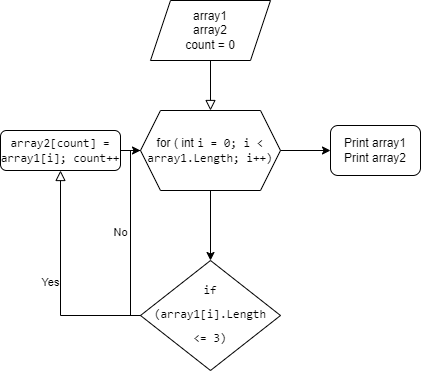

The diagram above was exported from draw.io. Its source (the exported page's mxGraphModel, read from the mxfile embedded in the PNG):
<mxGraphModel dx="1114" dy="584" grid="1" gridSize="10" guides="1" tooltips="1" connect="1" arrows="1" fold="1" page="1" pageScale="1" pageWidth="827" pageHeight="1169" math="0" shadow="0">
  <root>
    <mxCell id="WIyWlLk6GJQsqaUBKTNV-0" />
    <mxCell id="WIyWlLk6GJQsqaUBKTNV-1" parent="WIyWlLk6GJQsqaUBKTNV-0" />
    <mxCell id="WIyWlLk6GJQsqaUBKTNV-2" value="" style="rounded=0;html=1;jettySize=auto;orthogonalLoop=1;fontSize=11;endArrow=block;endFill=0;endSize=8;strokeWidth=1;shadow=0;labelBackgroundColor=none;edgeStyle=orthogonalEdgeStyle;entryX=0.5;entryY=0;entryDx=0;entryDy=0;" parent="WIyWlLk6GJQsqaUBKTNV-1" target="FjfJl4xQIRaYBjQ2RQ8v-1" edge="1">
      <mxGeometry relative="1" as="geometry">
        <mxPoint x="230" y="110" as="sourcePoint" />
        <mxPoint x="360" y="150" as="targetPoint" />
      </mxGeometry>
    </mxCell>
    <mxCell id="WIyWlLk6GJQsqaUBKTNV-5" value="No" style="edgeStyle=orthogonalEdgeStyle;rounded=0;html=1;jettySize=auto;orthogonalLoop=1;fontSize=11;endArrow=block;endFill=0;endSize=8;strokeWidth=1;shadow=0;labelBackgroundColor=none;exitX=1;exitY=0.5;exitDx=0;exitDy=0;entryX=1;entryY=0.5;entryDx=0;entryDy=0;" parent="WIyWlLk6GJQsqaUBKTNV-1" source="WIyWlLk6GJQsqaUBKTNV-6" target="FjfJl4xQIRaYBjQ2RQ8v-1" edge="1">
      <mxGeometry y="10" relative="1" as="geometry">
        <mxPoint as="offset" />
        <mxPoint x="360" y="310" as="sourcePoint" />
        <mxPoint x="310" y="270" as="targetPoint" />
        <Array as="points">
          <mxPoint x="150" y="365" />
          <mxPoint x="150" y="200" />
        </Array>
      </mxGeometry>
    </mxCell>
    <mxCell id="WIyWlLk6GJQsqaUBKTNV-6" value="&lt;div style=&quot;font-family: Consolas, &amp;quot;Courier New&amp;quot;, monospace; line-height: 24px;&quot;&gt;&lt;div style=&quot;&quot;&gt;if (array1[i].Length &amp;lt;= 3)&lt;/div&gt;&lt;/div&gt;" style="rhombus;whiteSpace=wrap;html=1;shadow=0;fontFamily=Helvetica;fontSize=12;align=center;strokeWidth=1;spacing=6;spacingTop=-4;" parent="WIyWlLk6GJQsqaUBKTNV-1" vertex="1">
      <mxGeometry x="160" y="310" width="140" height="110" as="geometry" />
    </mxCell>
    <mxCell id="WIyWlLk6GJQsqaUBKTNV-9" value="Yes" style="edgeStyle=orthogonalEdgeStyle;rounded=0;html=1;jettySize=auto;orthogonalLoop=1;fontSize=11;endArrow=block;endFill=0;endSize=8;strokeWidth=1;shadow=0;labelBackgroundColor=none;" parent="WIyWlLk6GJQsqaUBKTNV-1" source="WIyWlLk6GJQsqaUBKTNV-6" target="WIyWlLk6GJQsqaUBKTNV-12" edge="1">
      <mxGeometry y="10" relative="1" as="geometry">
        <mxPoint as="offset" />
        <mxPoint x="470" y="390" as="sourcePoint" />
      </mxGeometry>
    </mxCell>
    <mxCell id="WIyWlLk6GJQsqaUBKTNV-12" value="&lt;span style=&quot;border-color: var(--border-color); font-family: Consolas, &amp;quot;Courier New&amp;quot;, monospace; background-color: initial;&quot;&gt;array2[count] = array1[i];&amp;nbsp;&lt;/span&gt;&lt;span style=&quot;border-color: var(--border-color); font-family: Consolas, &amp;quot;Courier New&amp;quot;, monospace; background-color: initial;&quot;&gt;count++&lt;/span&gt;" style="rounded=1;whiteSpace=wrap;html=1;fontSize=12;glass=0;strokeWidth=1;shadow=0;" parent="WIyWlLk6GJQsqaUBKTNV-1" vertex="1">
      <mxGeometry x="20" y="180" width="120" height="40" as="geometry" />
    </mxCell>
    <mxCell id="FjfJl4xQIRaYBjQ2RQ8v-1" value="&lt;div style=&quot;&quot;&gt;for ( int&amp;nbsp;&lt;span style=&quot;font-family: Consolas, &amp;quot;Courier New&amp;quot;, monospace;&quot;&gt;i&lt;/span&gt;&lt;span style=&quot;font-family: Consolas, &amp;quot;Courier New&amp;quot;, monospace;&quot;&gt; &lt;/span&gt;&lt;span style=&quot;font-family: Consolas, &amp;quot;Courier New&amp;quot;, monospace;&quot;&gt;=&lt;/span&gt;&lt;span style=&quot;font-family: Consolas, &amp;quot;Courier New&amp;quot;, monospace;&quot;&gt; &lt;/span&gt;&lt;span style=&quot;font-family: Consolas, &amp;quot;Courier New&amp;quot;, monospace;&quot;&gt;0&lt;/span&gt;&lt;span style=&quot;font-family: Consolas, &amp;quot;Courier New&amp;quot;, monospace;&quot;&gt;; &lt;/span&gt;&lt;span style=&quot;font-family: Consolas, &amp;quot;Courier New&amp;quot;, monospace;&quot;&gt;i&lt;/span&gt;&lt;span style=&quot;font-family: Consolas, &amp;quot;Courier New&amp;quot;, monospace;&quot;&gt; &lt;/span&gt;&lt;span style=&quot;font-family: Consolas, &amp;quot;Courier New&amp;quot;, monospace;&quot;&gt;&amp;lt;&lt;/span&gt;&lt;span style=&quot;font-family: Consolas, &amp;quot;Courier New&amp;quot;, monospace;&quot;&gt; &lt;/span&gt;&lt;span style=&quot;font-family: Consolas, &amp;quot;Courier New&amp;quot;, monospace;&quot;&gt;array1&lt;/span&gt;&lt;span style=&quot;font-family: Consolas, &amp;quot;Courier New&amp;quot;, monospace;&quot;&gt;.&lt;/span&gt;&lt;span style=&quot;font-family: Consolas, &amp;quot;Courier New&amp;quot;, monospace;&quot;&gt;Length&lt;/span&gt;&lt;span style=&quot;font-family: Consolas, &amp;quot;Courier New&amp;quot;, monospace;&quot;&gt;; &lt;/span&gt;&lt;span style=&quot;font-family: Consolas, &amp;quot;Courier New&amp;quot;, monospace;&quot;&gt;i&lt;/span&gt;&lt;span style=&quot;font-family: Consolas, &amp;quot;Courier New&amp;quot;, monospace;&quot;&gt;++)&lt;/span&gt;&lt;/div&gt;" style="shape=hexagon;perimeter=hexagonPerimeter2;whiteSpace=wrap;html=1;fixedSize=1;align=center;" vertex="1" parent="WIyWlLk6GJQsqaUBKTNV-1">
      <mxGeometry x="160" y="160" width="140" height="80" as="geometry" />
    </mxCell>
    <mxCell id="FjfJl4xQIRaYBjQ2RQ8v-2" value="array1&lt;br&gt;array2&lt;br&gt;count = 0" style="shape=parallelogram;perimeter=parallelogramPerimeter;whiteSpace=wrap;html=1;fixedSize=1;labelBackgroundColor=none;fontSize=12;fontColor=#000000;" vertex="1" parent="WIyWlLk6GJQsqaUBKTNV-1">
      <mxGeometry x="170" y="50" width="120" height="60" as="geometry" />
    </mxCell>
    <mxCell id="FjfJl4xQIRaYBjQ2RQ8v-4" value="" style="endArrow=classic;html=1;rounded=0;fontSize=12;fontColor=#000000;exitX=0.5;exitY=1;exitDx=0;exitDy=0;" edge="1" parent="WIyWlLk6GJQsqaUBKTNV-1" source="FjfJl4xQIRaYBjQ2RQ8v-1" target="WIyWlLk6GJQsqaUBKTNV-6">
      <mxGeometry width="50" height="50" relative="1" as="geometry">
        <mxPoint x="390" y="310" as="sourcePoint" />
        <mxPoint x="440" y="260" as="targetPoint" />
      </mxGeometry>
    </mxCell>
    <mxCell id="FjfJl4xQIRaYBjQ2RQ8v-6" value="" style="endArrow=classic;html=1;rounded=0;fontSize=12;fontColor=#000000;exitX=1;exitY=0.5;exitDx=0;exitDy=0;entryX=0;entryY=0.5;entryDx=0;entryDy=0;" edge="1" parent="WIyWlLk6GJQsqaUBKTNV-1" source="WIyWlLk6GJQsqaUBKTNV-12" target="FjfJl4xQIRaYBjQ2RQ8v-1">
      <mxGeometry width="50" height="50" relative="1" as="geometry">
        <mxPoint x="390" y="270" as="sourcePoint" />
        <mxPoint x="440" y="220" as="targetPoint" />
      </mxGeometry>
    </mxCell>
    <mxCell id="FjfJl4xQIRaYBjQ2RQ8v-7" value="Print array1&lt;br&gt;Print array2" style="rounded=1;whiteSpace=wrap;html=1;labelBackgroundColor=none;fontSize=12;fontColor=#000000;" vertex="1" parent="WIyWlLk6GJQsqaUBKTNV-1">
      <mxGeometry x="350" y="175" width="90" height="50" as="geometry" />
    </mxCell>
    <mxCell id="FjfJl4xQIRaYBjQ2RQ8v-10" value="" style="endArrow=classic;html=1;rounded=0;fontSize=12;fontColor=#000000;exitX=1;exitY=0.5;exitDx=0;exitDy=0;" edge="1" parent="WIyWlLk6GJQsqaUBKTNV-1" source="FjfJl4xQIRaYBjQ2RQ8v-1">
      <mxGeometry width="50" height="50" relative="1" as="geometry">
        <mxPoint x="390" y="260" as="sourcePoint" />
        <mxPoint x="350" y="200" as="targetPoint" />
      </mxGeometry>
    </mxCell>
  </root>
</mxGraphModel>